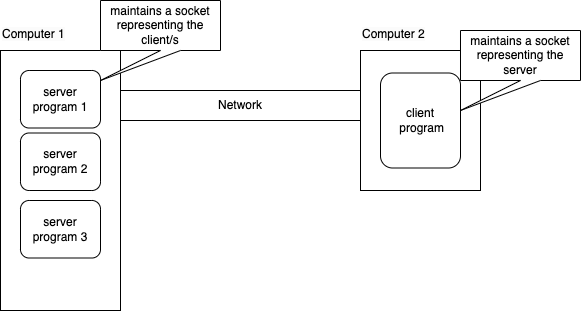

The diagram above was exported from draw.io. Its source (the exported page's mxGraphModel, read from the mxfile embedded in the PNG):
<mxGraphModel dx="826" dy="390" grid="1" gridSize="10" guides="1" tooltips="1" connect="1" arrows="1" fold="1" page="1" pageScale="1" pageWidth="827" pageHeight="1169" math="0" shadow="0">
  <root>
    <mxCell id="0" />
    <mxCell id="1" parent="0" />
    <mxCell id="2" value="" style="rounded=0;whiteSpace=wrap;html=1;" vertex="1" parent="1">
      <mxGeometry x="140" y="70" width="120" height="260" as="geometry" />
    </mxCell>
    <mxCell id="3" value="" style="rounded=0;whiteSpace=wrap;html=1;" vertex="1" parent="1">
      <mxGeometry x="500" y="70" width="120" height="140" as="geometry" />
    </mxCell>
    <mxCell id="4" value="Network" style="rounded=0;whiteSpace=wrap;html=1;" vertex="1" parent="1">
      <mxGeometry x="260" y="110" width="240" height="30" as="geometry" />
    </mxCell>
    <mxCell id="5" value="&lt;meta charset=&quot;utf-8&quot;&gt;&lt;span style=&quot;color: rgb(0, 0, 0); font-family: Helvetica; font-size: 12px; font-style: normal; font-variant-ligatures: normal; font-variant-caps: normal; font-weight: 400; letter-spacing: normal; orphans: 2; text-align: center; text-indent: 0px; text-transform: none; widows: 2; word-spacing: 0px; -webkit-text-stroke-width: 0px; background-color: rgb(251, 251, 251); text-decoration-thickness: initial; text-decoration-style: initial; text-decoration-color: initial; float: none; display: inline !important;&quot;&gt;Computer 1&lt;/span&gt;" style="text;whiteSpace=wrap;html=1;" vertex="1" parent="1">
      <mxGeometry x="140" y="40" width="120" height="40" as="geometry" />
    </mxCell>
    <mxCell id="6" value="&lt;meta charset=&quot;utf-8&quot;&gt;&lt;span style=&quot;color: rgb(0, 0, 0); font-family: Helvetica; font-size: 12px; font-style: normal; font-variant-ligatures: normal; font-variant-caps: normal; font-weight: 400; letter-spacing: normal; orphans: 2; text-align: center; text-indent: 0px; text-transform: none; widows: 2; word-spacing: 0px; -webkit-text-stroke-width: 0px; background-color: rgb(251, 251, 251); text-decoration-thickness: initial; text-decoration-style: initial; text-decoration-color: initial; float: none; display: inline !important;&quot;&gt;Computer 2&lt;/span&gt;" style="text;whiteSpace=wrap;html=1;" vertex="1" parent="1">
      <mxGeometry x="500" y="40" width="120" height="40" as="geometry" />
    </mxCell>
    <mxCell id="7" value="server program 1" style="rounded=1;whiteSpace=wrap;html=1;" vertex="1" parent="1">
      <mxGeometry x="160" y="90" width="80" height="57.5" as="geometry" />
    </mxCell>
    <mxCell id="8" value="client&lt;br&gt;&amp;nbsp;program" style="rounded=1;whiteSpace=wrap;html=1;" vertex="1" parent="1">
      <mxGeometry x="520" y="92.5" width="80" height="95" as="geometry" />
    </mxCell>
    <mxCell id="9" value="server program 2" style="rounded=1;whiteSpace=wrap;html=1;" vertex="1" parent="1">
      <mxGeometry x="160" y="152.5" width="80" height="57.5" as="geometry" />
    </mxCell>
    <mxCell id="10" value="server program 3" style="rounded=1;whiteSpace=wrap;html=1;" vertex="1" parent="1">
      <mxGeometry x="160" y="220" width="80" height="57.5" as="geometry" />
    </mxCell>
    <mxCell id="11" value="maintains a socket representing the server" style="shape=callout;whiteSpace=wrap;html=1;perimeter=calloutPerimeter;position2=0;" vertex="1" parent="1">
      <mxGeometry x="600" y="50" width="120" height="80" as="geometry" />
    </mxCell>
    <mxCell id="12" value="maintains a socket representing the client/s" style="shape=callout;whiteSpace=wrap;html=1;perimeter=calloutPerimeter;position2=0;" vertex="1" parent="1">
      <mxGeometry x="240" y="20" width="120" height="80" as="geometry" />
    </mxCell>
  </root>
</mxGraphModel>